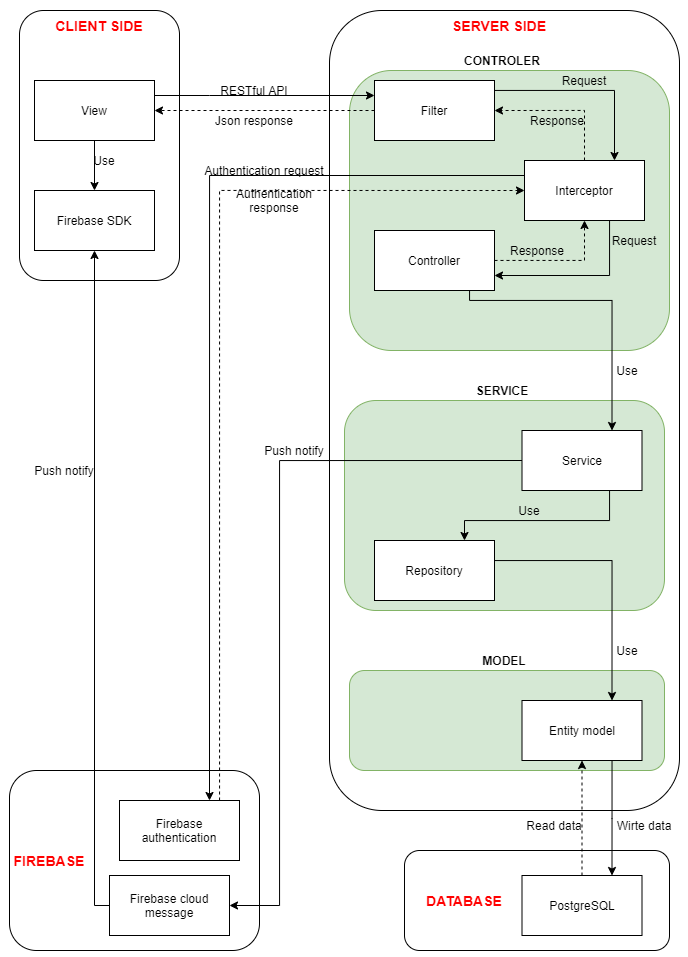

The diagram above was exported from draw.io. Its source (the exported page's mxGraphModel, read from the mxfile embedded in the PNG):
<mxGraphModel dx="1165" dy="587" grid="1" gridSize="10" guides="1" tooltips="1" connect="1" arrows="1" fold="1" page="1" pageScale="1" pageWidth="850" pageHeight="1100" math="0" shadow="0">
  <root>
    <mxCell id="0" />
    <mxCell id="1" parent="0" />
    <mxCell id="L5BS3XaQ07czDp-9gzop-11" value="" style="rounded=1;whiteSpace=wrap;html=1;" vertex="1" parent="1">
      <mxGeometry x="70" y="10" width="160" height="270" as="geometry" />
    </mxCell>
    <mxCell id="L5BS3XaQ07czDp-9gzop-14" value="" style="rounded=1;whiteSpace=wrap;html=1;" vertex="1" parent="1">
      <mxGeometry x="380" y="10" width="350" height="800" as="geometry" />
    </mxCell>
    <mxCell id="L5BS3XaQ07czDp-9gzop-17" value="&lt;h2 style=&quot;text-align: justify&quot;&gt;&lt;br&gt;&lt;/h2&gt;" style="rounded=1;whiteSpace=wrap;html=1;align=right;" vertex="1" parent="1">
      <mxGeometry x="455" y="850" width="265" height="100" as="geometry" />
    </mxCell>
    <mxCell id="L5BS3XaQ07czDp-9gzop-27" value="" style="rounded=1;whiteSpace=wrap;html=1;" vertex="1" parent="1">
      <mxGeometry x="60" y="770" width="250" height="180" as="geometry" />
    </mxCell>
    <mxCell id="L5BS3XaQ07czDp-9gzop-113" style="edgeStyle=orthogonalEdgeStyle;rounded=0;orthogonalLoop=1;jettySize=auto;html=1;entryX=0.5;entryY=1;entryDx=0;entryDy=0;" edge="1" parent="1" source="L5BS3XaQ07czDp-9gzop-28" target="L5BS3XaQ07czDp-9gzop-31">
      <mxGeometry relative="1" as="geometry">
        <Array as="points">
          <mxPoint x="145" y="905" />
        </Array>
      </mxGeometry>
    </mxCell>
    <mxCell id="L5BS3XaQ07czDp-9gzop-28" value="Firebase cloud message" style="rounded=0;whiteSpace=wrap;html=1;" vertex="1" parent="1">
      <mxGeometry x="160" y="875" width="120" height="60" as="geometry" />
    </mxCell>
    <mxCell id="L5BS3XaQ07czDp-9gzop-31" value="Firebase SDK" style="rounded=0;whiteSpace=wrap;html=1;" vertex="1" parent="1">
      <mxGeometry x="85" y="190" width="120" height="60" as="geometry" />
    </mxCell>
    <mxCell id="L5BS3XaQ07czDp-9gzop-135" style="edgeStyle=orthogonalEdgeStyle;rounded=0;orthogonalLoop=1;jettySize=auto;html=1;entryX=0.5;entryY=0;entryDx=0;entryDy=0;exitX=0.5;exitY=1;exitDx=0;exitDy=0;" edge="1" parent="1" source="L5BS3XaQ07czDp-9gzop-140" target="L5BS3XaQ07czDp-9gzop-31">
      <mxGeometry relative="1" as="geometry">
        <mxPoint x="145" y="140" as="sourcePoint" />
      </mxGeometry>
    </mxCell>
    <mxCell id="L5BS3XaQ07czDp-9gzop-68" value="" style="rounded=1;whiteSpace=wrap;html=1;fillColor=#d5e8d4;strokeColor=#82b366;" vertex="1" parent="1">
      <mxGeometry x="395" y="400" width="320" height="210" as="geometry" />
    </mxCell>
    <mxCell id="L5BS3XaQ07czDp-9gzop-112" style="edgeStyle=orthogonalEdgeStyle;rounded=0;orthogonalLoop=1;jettySize=auto;html=1;entryX=1;entryY=0.5;entryDx=0;entryDy=0;exitX=0;exitY=0.5;exitDx=0;exitDy=0;" edge="1" parent="1" source="L5BS3XaQ07czDp-9gzop-125" target="L5BS3XaQ07czDp-9gzop-28">
      <mxGeometry relative="1" as="geometry">
        <mxPoint x="570" y="460" as="sourcePoint" />
        <Array as="points">
          <mxPoint x="330" y="460" />
          <mxPoint x="330" y="905" />
        </Array>
      </mxGeometry>
    </mxCell>
    <mxCell id="L5BS3XaQ07czDp-9gzop-80" value="" style="rounded=1;whiteSpace=wrap;html=1;fillColor=#d5e8d4;strokeColor=#82b366;" vertex="1" parent="1">
      <mxGeometry x="400" y="70" width="320" height="280" as="geometry" />
    </mxCell>
    <mxCell id="L5BS3XaQ07czDp-9gzop-143" style="edgeStyle=orthogonalEdgeStyle;rounded=0;orthogonalLoop=1;jettySize=auto;html=1;entryX=1;entryY=0.5;entryDx=0;entryDy=0;dashed=1;" edge="1" parent="1" source="L5BS3XaQ07czDp-9gzop-82" target="L5BS3XaQ07czDp-9gzop-140">
      <mxGeometry relative="1" as="geometry" />
    </mxCell>
    <mxCell id="L5BS3XaQ07czDp-9gzop-148" style="edgeStyle=orthogonalEdgeStyle;rounded=0;orthogonalLoop=1;jettySize=auto;html=1;entryX=0.75;entryY=0;entryDx=0;entryDy=0;" edge="1" parent="1" source="L5BS3XaQ07czDp-9gzop-82" target="L5BS3XaQ07czDp-9gzop-116">
      <mxGeometry relative="1" as="geometry">
        <Array as="points">
          <mxPoint x="665" y="90" />
        </Array>
      </mxGeometry>
    </mxCell>
    <mxCell id="L5BS3XaQ07czDp-9gzop-82" value="Filter" style="rounded=0;whiteSpace=wrap;html=1;" vertex="1" parent="1">
      <mxGeometry x="425" y="80" width="120" height="60" as="geometry" />
    </mxCell>
    <mxCell id="L5BS3XaQ07czDp-9gzop-111" style="edgeStyle=orthogonalEdgeStyle;rounded=0;orthogonalLoop=1;jettySize=auto;html=1;entryX=0.75;entryY=0;entryDx=0;entryDy=0;exitX=0;exitY=0.25;exitDx=0;exitDy=0;" edge="1" parent="1" source="L5BS3XaQ07czDp-9gzop-116" target="L5BS3XaQ07czDp-9gzop-119">
      <mxGeometry relative="1" as="geometry">
        <mxPoint x="590" y="190" as="sourcePoint" />
        <mxPoint x="250" y="800" as="targetPoint" />
      </mxGeometry>
    </mxCell>
    <mxCell id="L5BS3XaQ07czDp-9gzop-86" value="" style="rounded=1;whiteSpace=wrap;html=1;fillColor=#d5e8d4;strokeColor=#82b366;" vertex="1" parent="1">
      <mxGeometry x="400" y="670" width="315" height="100" as="geometry" />
    </mxCell>
    <mxCell id="L5BS3XaQ07czDp-9gzop-151" style="edgeStyle=orthogonalEdgeStyle;rounded=0;orthogonalLoop=1;jettySize=auto;html=1;entryX=0.75;entryY=0;entryDx=0;entryDy=0;" edge="1" parent="1" source="L5BS3XaQ07czDp-9gzop-87" target="L5BS3XaQ07czDp-9gzop-109">
      <mxGeometry relative="1" as="geometry">
        <Array as="points">
          <mxPoint x="663" y="818" />
        </Array>
      </mxGeometry>
    </mxCell>
    <mxCell id="L5BS3XaQ07czDp-9gzop-87" value="Entity model" style="rounded=0;whiteSpace=wrap;html=1;" vertex="1" parent="1">
      <mxGeometry x="572.5" y="700" width="120" height="60" as="geometry" />
    </mxCell>
    <mxCell id="L5BS3XaQ07czDp-9gzop-89" value="&lt;h3&gt;&lt;b&gt;&lt;font color=&quot;#ff0000&quot;&gt;SERVER SIDE&lt;/font&gt;&lt;/b&gt;&lt;/h3&gt;" style="text;html=1;strokeColor=none;fillColor=none;align=center;verticalAlign=middle;whiteSpace=wrap;rounded=0;" vertex="1" parent="1">
      <mxGeometry x="490" width="120" height="50" as="geometry" />
    </mxCell>
    <mxCell id="L5BS3XaQ07czDp-9gzop-90" value="&lt;b&gt;CONTROLER&lt;/b&gt;" style="text;html=1;strokeColor=none;fillColor=none;align=center;verticalAlign=middle;whiteSpace=wrap;rounded=0;" vertex="1" parent="1">
      <mxGeometry x="532.5" y="50" width="40" height="20" as="geometry" />
    </mxCell>
    <mxCell id="L5BS3XaQ07czDp-9gzop-91" value="&lt;b&gt;SERVICE&lt;/b&gt;" style="text;html=1;strokeColor=none;fillColor=none;align=center;verticalAlign=middle;whiteSpace=wrap;rounded=0;" vertex="1" parent="1">
      <mxGeometry x="532.5" y="380" width="40" height="20" as="geometry" />
    </mxCell>
    <mxCell id="L5BS3XaQ07czDp-9gzop-92" value="&lt;b&gt;MODEL&lt;/b&gt;" style="text;html=1;strokeColor=none;fillColor=none;align=center;verticalAlign=middle;whiteSpace=wrap;rounded=0;" vertex="1" parent="1">
      <mxGeometry x="535" y="650" width="40" height="20" as="geometry" />
    </mxCell>
    <mxCell id="L5BS3XaQ07czDp-9gzop-93" value="&lt;h3&gt;&lt;b&gt;&lt;font color=&quot;#ff0000&quot;&gt;CLIENT SIDE&lt;/font&gt;&lt;/b&gt;&lt;/h3&gt;" style="text;html=1;strokeColor=none;fillColor=none;align=center;verticalAlign=middle;whiteSpace=wrap;rounded=0;" vertex="1" parent="1">
      <mxGeometry x="90" width="120" height="50" as="geometry" />
    </mxCell>
    <mxCell id="L5BS3XaQ07czDp-9gzop-94" value="&lt;h3&gt;&lt;b&gt;&lt;font color=&quot;#ff0000&quot;&gt;DATABASE&lt;/font&gt;&lt;/b&gt;&lt;/h3&gt;" style="text;html=1;strokeColor=none;fillColor=none;align=center;verticalAlign=middle;whiteSpace=wrap;rounded=0;" vertex="1" parent="1">
      <mxGeometry x="455" y="875" width="120" height="50" as="geometry" />
    </mxCell>
    <mxCell id="L5BS3XaQ07czDp-9gzop-95" value="&lt;h3&gt;&lt;b&gt;&lt;font color=&quot;#ff0000&quot;&gt;FIREBASE&lt;/font&gt;&lt;/b&gt;&lt;/h3&gt;" style="text;html=1;strokeColor=none;fillColor=none;align=center;verticalAlign=middle;whiteSpace=wrap;rounded=0;" vertex="1" parent="1">
      <mxGeometry x="40" y="835" width="120" height="50" as="geometry" />
    </mxCell>
    <mxCell id="L5BS3XaQ07czDp-9gzop-150" style="edgeStyle=orthogonalEdgeStyle;rounded=0;orthogonalLoop=1;jettySize=auto;html=1;entryX=0.75;entryY=0;entryDx=0;entryDy=0;" edge="1" parent="1" source="L5BS3XaQ07czDp-9gzop-100" target="L5BS3XaQ07czDp-9gzop-87">
      <mxGeometry relative="1" as="geometry">
        <Array as="points">
          <mxPoint x="663" y="560" />
        </Array>
      </mxGeometry>
    </mxCell>
    <mxCell id="L5BS3XaQ07czDp-9gzop-100" value="Repository" style="rounded=0;whiteSpace=wrap;html=1;" vertex="1" parent="1">
      <mxGeometry x="425" y="540" width="120" height="60" as="geometry" />
    </mxCell>
    <mxCell id="L5BS3XaQ07czDp-9gzop-152" style="edgeStyle=orthogonalEdgeStyle;rounded=0;orthogonalLoop=1;jettySize=auto;html=1;dashed=1;" edge="1" parent="1" source="L5BS3XaQ07czDp-9gzop-109" target="L5BS3XaQ07czDp-9gzop-87">
      <mxGeometry relative="1" as="geometry" />
    </mxCell>
    <mxCell id="L5BS3XaQ07czDp-9gzop-109" value="PostgreSQL" style="rounded=0;whiteSpace=wrap;html=1;" vertex="1" parent="1">
      <mxGeometry x="572.5" y="875" width="120" height="60" as="geometry" />
    </mxCell>
    <mxCell id="L5BS3XaQ07czDp-9gzop-145" style="edgeStyle=orthogonalEdgeStyle;rounded=0;orthogonalLoop=1;jettySize=auto;html=1;entryX=1;entryY=0.75;entryDx=0;entryDy=0;" edge="1" parent="1" source="L5BS3XaQ07czDp-9gzop-116" target="L5BS3XaQ07czDp-9gzop-122">
      <mxGeometry relative="1" as="geometry">
        <Array as="points">
          <mxPoint x="660" y="275" />
        </Array>
      </mxGeometry>
    </mxCell>
    <mxCell id="L5BS3XaQ07czDp-9gzop-158" style="edgeStyle=orthogonalEdgeStyle;rounded=0;orthogonalLoop=1;jettySize=auto;html=1;entryX=1;entryY=0.5;entryDx=0;entryDy=0;dashed=1;" edge="1" parent="1" source="L5BS3XaQ07czDp-9gzop-116" target="L5BS3XaQ07czDp-9gzop-82">
      <mxGeometry relative="1" as="geometry">
        <Array as="points">
          <mxPoint x="635" y="110" />
        </Array>
      </mxGeometry>
    </mxCell>
    <mxCell id="L5BS3XaQ07czDp-9gzop-116" value="Interceptor" style="rounded=0;whiteSpace=wrap;html=1;" vertex="1" parent="1">
      <mxGeometry x="575" y="160" width="120" height="60" as="geometry" />
    </mxCell>
    <mxCell id="L5BS3XaQ07czDp-9gzop-159" style="edgeStyle=orthogonalEdgeStyle;rounded=0;orthogonalLoop=1;jettySize=auto;html=1;entryX=0;entryY=0.5;entryDx=0;entryDy=0;dashed=1;" edge="1" parent="1" source="L5BS3XaQ07czDp-9gzop-119" target="L5BS3XaQ07czDp-9gzop-116">
      <mxGeometry relative="1" as="geometry">
        <Array as="points">
          <mxPoint x="270" y="190" />
        </Array>
      </mxGeometry>
    </mxCell>
    <mxCell id="L5BS3XaQ07czDp-9gzop-119" value="Firebase authentication" style="rounded=0;whiteSpace=wrap;html=1;" vertex="1" parent="1">
      <mxGeometry x="170" y="800" width="120" height="60" as="geometry" />
    </mxCell>
    <mxCell id="L5BS3XaQ07czDp-9gzop-147" style="edgeStyle=orthogonalEdgeStyle;rounded=0;orthogonalLoop=1;jettySize=auto;html=1;entryX=0.75;entryY=0;entryDx=0;entryDy=0;" edge="1" parent="1" source="L5BS3XaQ07czDp-9gzop-122" target="L5BS3XaQ07czDp-9gzop-125">
      <mxGeometry relative="1" as="geometry">
        <Array as="points">
          <mxPoint x="520" y="300" />
          <mxPoint x="663" y="300" />
        </Array>
      </mxGeometry>
    </mxCell>
    <mxCell id="L5BS3XaQ07czDp-9gzop-156" style="edgeStyle=orthogonalEdgeStyle;rounded=0;orthogonalLoop=1;jettySize=auto;html=1;entryX=0.5;entryY=1;entryDx=0;entryDy=0;dashed=1;" edge="1" parent="1" source="L5BS3XaQ07czDp-9gzop-122" target="L5BS3XaQ07czDp-9gzop-116">
      <mxGeometry relative="1" as="geometry" />
    </mxCell>
    <mxCell id="L5BS3XaQ07czDp-9gzop-122" value="Controller" style="rounded=0;whiteSpace=wrap;html=1;" vertex="1" parent="1">
      <mxGeometry x="425" y="230" width="120" height="60" as="geometry" />
    </mxCell>
    <mxCell id="L5BS3XaQ07czDp-9gzop-149" style="edgeStyle=orthogonalEdgeStyle;rounded=0;orthogonalLoop=1;jettySize=auto;html=1;entryX=0.75;entryY=0;entryDx=0;entryDy=0;" edge="1" parent="1" source="L5BS3XaQ07czDp-9gzop-125" target="L5BS3XaQ07czDp-9gzop-100">
      <mxGeometry relative="1" as="geometry">
        <Array as="points">
          <mxPoint x="660" y="520" />
          <mxPoint x="515" y="520" />
        </Array>
      </mxGeometry>
    </mxCell>
    <mxCell id="L5BS3XaQ07czDp-9gzop-125" value="Service" style="rounded=0;whiteSpace=wrap;html=1;" vertex="1" parent="1">
      <mxGeometry x="572.5" y="430" width="120" height="60" as="geometry" />
    </mxCell>
    <mxCell id="L5BS3XaQ07czDp-9gzop-141" style="edgeStyle=orthogonalEdgeStyle;rounded=0;orthogonalLoop=1;jettySize=auto;html=1;entryX=0;entryY=0.25;entryDx=0;entryDy=0;" edge="1" parent="1" source="L5BS3XaQ07czDp-9gzop-140" target="L5BS3XaQ07czDp-9gzop-82">
      <mxGeometry relative="1" as="geometry">
        <Array as="points">
          <mxPoint x="260" y="95" />
          <mxPoint x="260" y="95" />
        </Array>
      </mxGeometry>
    </mxCell>
    <mxCell id="L5BS3XaQ07czDp-9gzop-140" value="View" style="rounded=0;whiteSpace=wrap;html=1;" vertex="1" parent="1">
      <mxGeometry x="85" y="80" width="120" height="60" as="geometry" />
    </mxCell>
    <mxCell id="L5BS3XaQ07czDp-9gzop-160" value="RESTful API" style="text;html=1;strokeColor=none;fillColor=none;align=center;verticalAlign=middle;whiteSpace=wrap;rounded=0;dashed=1;" vertex="1" parent="1">
      <mxGeometry x="270" y="80" width="70" height="20" as="geometry" />
    </mxCell>
    <mxCell id="L5BS3XaQ07czDp-9gzop-162" value="Json response" style="text;html=1;strokeColor=none;fillColor=none;align=center;verticalAlign=middle;whiteSpace=wrap;rounded=0;dashed=1;" vertex="1" parent="1">
      <mxGeometry x="260" y="110" width="90" height="20" as="geometry" />
    </mxCell>
    <mxCell id="L5BS3XaQ07czDp-9gzop-163" value="Response" style="text;html=1;strokeColor=none;fillColor=none;align=center;verticalAlign=middle;whiteSpace=wrap;rounded=0;dashed=1;" vertex="1" parent="1">
      <mxGeometry x="572.5" y="110" width="70" height="20" as="geometry" />
    </mxCell>
    <mxCell id="L5BS3XaQ07czDp-9gzop-164" value="Response" style="text;html=1;strokeColor=none;fillColor=none;align=center;verticalAlign=middle;whiteSpace=wrap;rounded=0;dashed=1;" vertex="1" parent="1">
      <mxGeometry x="552.5" y="240" width="70" height="20" as="geometry" />
    </mxCell>
    <mxCell id="L5BS3XaQ07czDp-9gzop-172" value="Request" style="text;html=1;strokeColor=none;fillColor=none;align=center;verticalAlign=middle;whiteSpace=wrap;rounded=0;dashed=1;" vertex="1" parent="1">
      <mxGeometry x="600" y="70" width="70" height="20" as="geometry" />
    </mxCell>
    <mxCell id="L5BS3XaQ07czDp-9gzop-174" value="Request" style="text;html=1;strokeColor=none;fillColor=none;align=center;verticalAlign=middle;whiteSpace=wrap;rounded=0;dashed=1;" vertex="1" parent="1">
      <mxGeometry x="650" y="230" width="70" height="20" as="geometry" />
    </mxCell>
    <mxCell id="L5BS3XaQ07czDp-9gzop-175" value="Use" style="text;html=1;strokeColor=none;fillColor=none;align=center;verticalAlign=middle;whiteSpace=wrap;rounded=0;dashed=1;" vertex="1" parent="1">
      <mxGeometry x="642.5" y="360" width="70" height="20" as="geometry" />
    </mxCell>
    <mxCell id="L5BS3XaQ07czDp-9gzop-176" value="Use" style="text;html=1;strokeColor=none;fillColor=none;align=center;verticalAlign=middle;whiteSpace=wrap;rounded=0;dashed=1;" vertex="1" parent="1">
      <mxGeometry x="642.5" y="640" width="70" height="20" as="geometry" />
    </mxCell>
    <mxCell id="L5BS3XaQ07czDp-9gzop-177" value="Use" style="text;html=1;strokeColor=none;fillColor=none;align=center;verticalAlign=middle;whiteSpace=wrap;rounded=0;dashed=1;" vertex="1" parent="1">
      <mxGeometry x="545" y="500" width="70" height="20" as="geometry" />
    </mxCell>
    <mxCell id="L5BS3XaQ07czDp-9gzop-178" value="Wirte data" style="text;html=1;strokeColor=none;fillColor=none;align=center;verticalAlign=middle;whiteSpace=wrap;rounded=0;dashed=1;" vertex="1" parent="1">
      <mxGeometry x="660" y="815" width="70" height="20" as="geometry" />
    </mxCell>
    <mxCell id="L5BS3XaQ07czDp-9gzop-179" value="Read data" style="text;html=1;strokeColor=none;fillColor=none;align=center;verticalAlign=middle;whiteSpace=wrap;rounded=0;dashed=1;" vertex="1" parent="1">
      <mxGeometry x="570" y="815" width="70" height="20" as="geometry" />
    </mxCell>
    <mxCell id="L5BS3XaQ07czDp-9gzop-181" value="Push notify" style="text;html=1;strokeColor=none;fillColor=none;align=center;verticalAlign=middle;whiteSpace=wrap;rounded=0;dashed=1;" vertex="1" parent="1">
      <mxGeometry x="310" y="440" width="70" height="20" as="geometry" />
    </mxCell>
    <mxCell id="L5BS3XaQ07czDp-9gzop-183" value="Authentication request" style="text;html=1;strokeColor=none;fillColor=none;align=center;verticalAlign=middle;whiteSpace=wrap;rounded=0;dashed=1;" vertex="1" parent="1">
      <mxGeometry x="250" y="160" width="130" height="20" as="geometry" />
    </mxCell>
    <mxCell id="L5BS3XaQ07czDp-9gzop-184" value="Authentication response" style="text;html=1;strokeColor=none;fillColor=none;align=center;verticalAlign=middle;whiteSpace=wrap;rounded=0;dashed=1;" vertex="1" parent="1">
      <mxGeometry x="260" y="190" width="130" height="20" as="geometry" />
    </mxCell>
    <mxCell id="L5BS3XaQ07czDp-9gzop-185" value="Push notify" style="text;html=1;strokeColor=none;fillColor=none;align=center;verticalAlign=middle;whiteSpace=wrap;rounded=0;dashed=1;" vertex="1" parent="1">
      <mxGeometry x="80" y="460" width="70" height="20" as="geometry" />
    </mxCell>
    <mxCell id="L5BS3XaQ07czDp-9gzop-186" value="Use" style="text;html=1;strokeColor=none;fillColor=none;align=center;verticalAlign=middle;whiteSpace=wrap;rounded=0;dashed=1;" vertex="1" parent="1">
      <mxGeometry x="120" y="150" width="70" height="20" as="geometry" />
    </mxCell>
  </root>
</mxGraphModel>